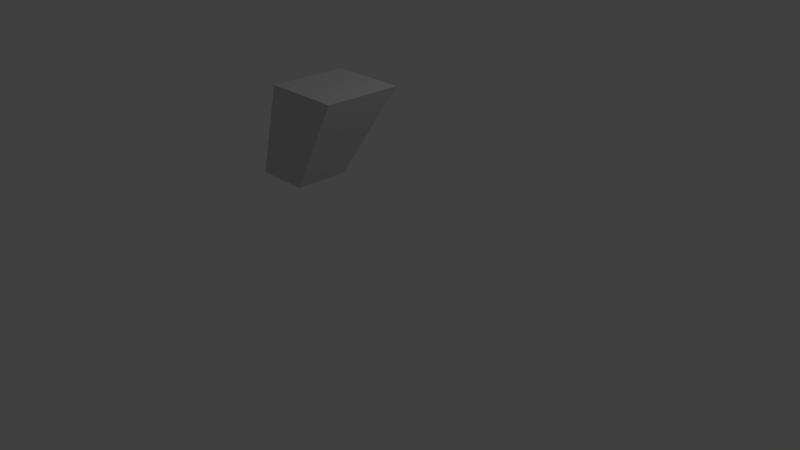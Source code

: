 # Source: UpperClaw_collider_attempt.blend  (saved by Blender 2.79.0; exported with 4.5.12 LTS)
import bpy
from mathutils import Matrix  # noqa: F401  (used for matrix-valued properties, if any)

bpy.ops.wm.read_factory_settings(use_empty=True)
scene = bpy.context.scene
scene.name = 'Scene'

# ---- collections
col_collection_1 = bpy.data.collections.new('Collection 1'); scene.collection.children.link(col_collection_1)

# ---- materials (node trees are filled in below, after node groups)
mat_material_002 = bpy.data.materials.new('Material.002')
mat_material_002.alpha_threshold = 0.0
mat_material_002.use_transparent_shadow = False
mat_material_002.diffuse_color = (0.64, 0.64, 0.64, 1.0)
mat_material_002.specular_color = (0.5, 0.5, 0.5)
mat_material_002.roughness = 0.5
mat_material_002.specular_intensity = 1.0
mat_material_003 = bpy.data.materials.new('Material.003')
mat_material_003.alpha_threshold = 0.0
mat_material_003.use_transparent_shadow = False
mat_material_003.diffuse_color = (0.64, 0.64, 0.64, 1.0)
mat_material_003.specular_color = (0.5, 0.5, 0.5)
mat_material_003.roughness = 0.5
mat_material_003.specular_intensity = 1.0
mat_material_001 = bpy.data.materials.new('Material.001')
mat_material_001.alpha_threshold = 0.0
mat_material_001.use_transparent_shadow = False
mat_material_001.diffuse_color = (0.64, 0.64, 0.64, 1.0)
mat_material_001.specular_color = (0.5, 0.5, 0.5)
mat_material_001.roughness = 0.5
mat_material_001.specular_intensity = 1.0
mat_material_004 = bpy.data.materials.new('Material.004')
mat_material_004.alpha_threshold = 0.0
mat_material_004.use_transparent_shadow = False
mat_material_004.diffuse_color = (0.64, 0.64, 0.64, 1.0)
mat_material_004.specular_color = (0.5, 0.5, 0.5)
mat_material_004.roughness = 0.5
mat_material_004.specular_intensity = 1.0

# ---- material node trees

# ---- world
world_world = bpy.data.worlds.new('World'); scene.world = world_world
world_world.color = (0.05088, 0.05088, 0.05088)
world_world.use_sun_shadow = False
world_world.sun_shadow_jitter_overblur = 0.0
world_world.cycles.sampling_method = 'MANUAL'

# ---- cameras
cam_camera = bpy.data.cameras.new('Camera')
cam_camera.clip_end = 100.0
cam_camera.lens = 35.0
cam_camera.sensor_width = 32.0
cam_camera.sensor_height = 18.0
cam_camera.ortho_scale = 7.314
cam_camera.dof.focus_distance = 0.0
cam_camera.dof.aperture_fstop = 128.0

# ---- lights
light_lamp = bpy.data.lights.new('Lamp', 'POINT')
light_lamp.transmission_factor = 0.0
light_lamp.cutoff_distance = 30.0
light_lamp.energy = 100.0
light_lamp.shadow_buffer_clip_start = 1.001
light_lamp.shadow_soft_size = 0.1
light_lamp.shadow_maximum_resolution = 0.006
light_lamp.use_absolute_resolution = True

# ---- meshes
me_cube_cube_000 = bpy.data.meshes.new('Cube_Cube.000')
me_cube_cube_000.from_pydata([(0.5073, 2.345, 0.9698), (-0.4781, 2.345, 0.9698), (-0.4781, 2.345, -0.01552), (-0.997, 1.075, 0.1323), (-0.997, 1.075, 0.822), (0.5073, 2.345, 0.9698), (0.5073, 2.345, -0.01552), (-0.3073, 1.075, 0.1323), (-0.3073, 1.075, 0.822), (-0.4781, 2.345, 0.9698)], [(1, 9)], [(1, 2, 3, 4), (0, 1, 4, 8), (6, 0, 8, 7), (2, 6, 7, 3), (5, 6, 2, 9)])
me_cube_cube_000.polygons.foreach_set('use_smooth', [True] * 5)
_k = set([(0, 1), (0, 6), (0, 8), (1, 2), (1, 4), (2, 3), (2, 6), (3, 4), (3, 7), (4, 8), (5, 9), (6, 7), (7, 8)])
me_cube_cube_000.attributes.new('sharp_edge', 'BOOLEAN', 'EDGE').data.foreach_set('value', [ (min(e.vertices), max(e.vertices)) in _k for e in me_cube_cube_000.edges])
me_cube_cube_000.materials.append(mat_material_002)
me_cube_cube_000.materials.append(mat_material_003)
me_cube_cube_000.use_remesh_preserve_volume = False
me_cube_cube_000.use_remesh_preserve_attributes = False
me_cube_cube_000.use_mirror_vertex_groups = False
me_cube_cube_000.update()
me_cube_cube_000.normals_split_custom_set([tuple(v) for v in zip(*[iter([-0.9257, 0.3783, 2.075e-07, -0.9257, 0.3783, 2.075e-07, -0.9257, 0.3783, 2.075e-07, -0.9257, 0.3783, 2.075e-07, 0.0, -0.1156, 0.9933, 0.0, -0.1156, 0.9933, 0.0, -0.1156, 0.9933, 0.0, -0.1156, 0.9933, 0.8417, -0.5399, -3.773e-07, 0.8417, -0.5399, -3.773e-07, 0.8417, -0.5399, -3.773e-07, 0.8417, -0.5399, -3.773e-07, 0.0, -0.1156, -0.9933, 0.0, -0.1156, -0.9933, 0.0, -0.1156, -0.9933, 0.0, -0.1156, -0.9933, 0.0, 1.0, 7.367e-07, 0.0, 1.0, 7.367e-07, 0.0, 1.0, 7.367e-07, 0.0, 1.0, 7.367e-07])] * 3)])
me_cube_cube_001 = bpy.data.meshes.new('Cube_Cube.001')
me_cube_cube_001.from_pydata([(-0.997, 1.075, 0.1323), (-0.997, 1.075, 0.822), (-0.3073, 1.075, 0.1323), (-0.3073, 1.075, 0.822)], [], [(3, 2, 0, 1)])
me_cube_cube_001.polygons.foreach_set('use_smooth', [True] * 1)
_k = set([(0, 2), (2, 3)])
me_cube_cube_001.attributes.new('sharp_edge', 'BOOLEAN', 'EDGE').data.foreach_set('value', [ (min(e.vertices), max(e.vertices)) in _k for e in me_cube_cube_001.edges])
me_cube_cube_001.materials.append(mat_material_001)
me_cube_cube_001.materials.append(mat_material_004)
me_cube_cube_001.use_remesh_preserve_volume = False
me_cube_cube_001.use_remesh_preserve_attributes = False
me_cube_cube_001.use_mirror_vertex_groups = False
me_cube_cube_001.update()
me_cube_cube_001.normals_split_custom_set([tuple(v) for v in zip(*[iter([0.0, 1.0, 0.0, 0.0, 1.0, 0.0, 0.0, 1.0, 0.0, 0.0, 1.0, 0.0])] * 3)])

# ---- objects
ob_cube_cube_000 = bpy.data.objects.new('Cube_Cube.000', me_cube_cube_000)
ob_cube_cube_001 = bpy.data.objects.new('Cube_Cube.001', me_cube_cube_001)
ob_lamp = bpy.data.objects.new('Lamp', light_lamp)
ob_camera = bpy.data.objects.new('Camera', cam_camera)

# ---- transforms, parenting, visibility, modifiers, constraints
ob_cube_cube_000.location = (0.0, 0.0, 0.0)
ob_cube_cube_000.rotation_euler = (1.571, -0.0, 0.0)
ob_cube_cube_000.lineart.crease_threshold = 0.0
ob_cube_cube_001.location = (0.0, 0.0, 0.0)
ob_cube_cube_001.rotation_euler = (1.571, -0.0, 0.0)
ob_cube_cube_001.lineart.crease_threshold = 0.0
ob_lamp.location = (4.076, 1.005, 5.904)
ob_lamp.rotation_euler = (0.6503, 0.05522, 1.866)
ob_lamp.lock_rotations_4d = False
ob_lamp.empty_display_type = 'ARROWS'
ob_lamp.color = (0.0, 0.0, 0.0, 0.0)
ob_lamp.lineart.crease_threshold = 0.0
ob_camera.location = (7.481, -6.508, 5.344)
ob_camera.rotation_euler = (1.109, 0.0, 0.8149)
ob_camera.lock_rotations_4d = False
ob_camera.empty_display_type = 'ARROWS'
ob_camera.color = (0.0, 0.0, 0.0, 0.0)
ob_camera.display_type = 'WIRE'
ob_camera.lineart.crease_threshold = 0.0

# ---- collection membership
col_collection_1.objects.link(ob_cube_cube_000)
col_collection_1.objects.link(ob_cube_cube_001)
col_collection_1.objects.link(ob_lamp)
col_collection_1.objects.link(ob_camera)

# ---- scene / render settings (as saved in the file)
scene.camera = ob_camera
scene.frame_start = 1; scene.frame_end = 250; scene.frame_set(1)
scene.render.engine = 'BLENDER_EEVEE_NEXT'
scene.render.resolution_percentage = 50
scene.render.dither_intensity = 0.0
scene.cycles.use_denoising = False
scene.cycles.samples = 128
scene.cycles.sampling_pattern = 'TABULATED_SOBOL'
scene.cycles.use_adaptive_sampling = False
scene.cycles.use_light_tree = False
scene.cycles.blur_glossy = 0.0
scene.cycles.sample_clamp_indirect = 0.0
scene.view_settings.view_transform = 'Standard'
bpy.context.view_layer.update()
